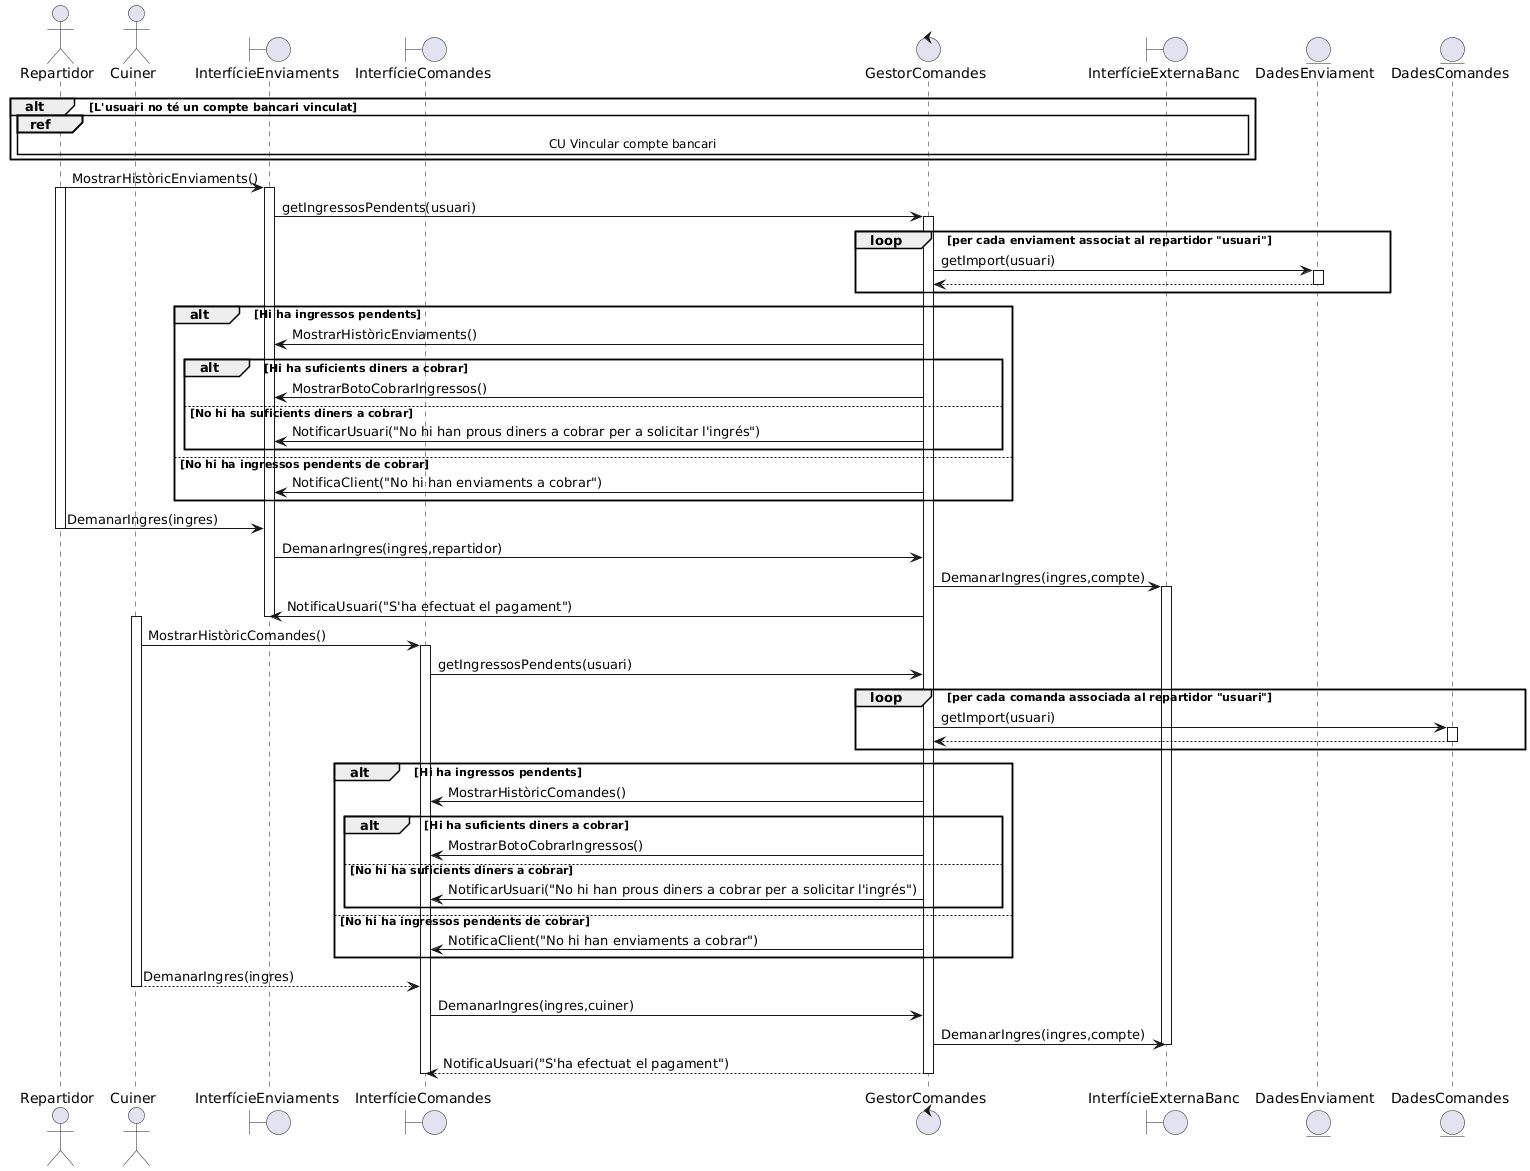

The diagram above was rendered by PlantUML. Its source (embedded in the PNG):
@startuml
actor Repartidor
actor Cuiner


boundary InterfícieEnviaments
boundary InterfícieComandes
control GestorComandes

boundary InterfícieExternaBanc
entity DadesEnviament
entity DadesComandes


alt L'usuari no té un compte bancari vinculat
ref over Repartidor,InterfícieExternaBanc: CU Vincular compte bancari
end
Repartidor -> InterfícieEnviaments++: MostrarHistòricEnviaments()
Repartidor++

InterfícieEnviaments -> GestorComandes++: getIngressosPendents(usuari)
loop per cada enviament associat al repartidor "usuari"
GestorComandes -> DadesEnviament++: getImport(usuari)
DadesEnviament --> GestorComandes
DadesEnviament--

end

alt Hi ha ingressos pendents
GestorComandes -> InterfícieEnviaments:MostrarHistòricEnviaments() 
alt Hi ha suficients diners a cobrar
GestorComandes -> InterfícieEnviaments:MostrarBotoCobrarIngressos()
else No hi ha suficients diners a cobrar
GestorComandes -> InterfícieEnviaments:NotificarUsuari("No hi han prous diners a cobrar per a solicitar l'ingrés")
end
else No hi ha ingressos pendents de cobrar
GestorComandes -> InterfícieEnviaments: NotificaClient("No hi han enviaments a cobrar") 
end


Repartidor -> InterfícieEnviaments: DemanarIngres(ingres)
Repartidor--
InterfícieEnviaments->GestorComandes: DemanarIngres(ingres,repartidor)
GestorComandes->InterfícieExternaBanc++:DemanarIngres(ingres,compte)
GestorComandes->InterfícieEnviaments: NotificaUsuari("S'ha efectuat el pagament")
InterfícieEnviaments--









Cuiner++
Cuiner -> InterfícieComandes++: MostrarHistòricComandes()
InterfícieComandes -> GestorComandes: getIngressosPendents(usuari)
loop per cada comanda associada al repartidor "usuari"
GestorComandes -> DadesComandes++: getImport(usuari)
DadesComandes --> GestorComandes
DadesComandes--

end

alt Hi ha ingressos pendents
GestorComandes -> InterfícieComandes:MostrarHistòricComandes() 
alt Hi ha suficients diners a cobrar
GestorComandes -> InterfícieComandes:MostrarBotoCobrarIngressos()
else No hi ha suficients diners a cobrar
GestorComandes -> InterfícieComandes:NotificarUsuari("No hi han prous diners a cobrar per a solicitar l'ingrés")
end
else No hi ha ingressos pendents de cobrar
GestorComandes -> InterfícieComandes: NotificaClient("No hi han enviaments a cobrar") 
end


Cuiner --> InterfícieComandes: DemanarIngres(ingres)
Cuiner--
InterfícieComandes->GestorComandes: DemanarIngres(ingres,cuiner)
GestorComandes->InterfícieExternaBanc: DemanarIngres(ingres,compte)

InterfícieExternaBanc--
GestorComandes-->InterfícieComandes--: NotificaUsuari("S'ha efectuat el pagament")
InterfícieComandes--
@enduml